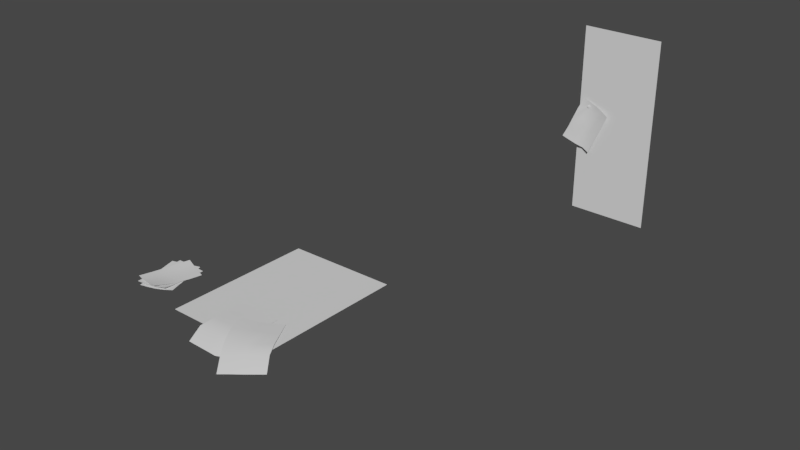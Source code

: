 # Source: paper.blend  (saved by Blender 2.79.4; exported with 4.5.12 LTS)
import bpy
from mathutils import Matrix  # noqa: F401  (used for matrix-valued properties, if any)

bpy.ops.wm.read_factory_settings(use_empty=True)
scene = bpy.context.scene
scene.name = 'Scene'

# ---- collections
col_collection_1 = bpy.data.collections.new('Collection 1'); scene.collection.children.link(col_collection_1)
col_collection_2 = bpy.data.collections.new('Collection 2'); scene.collection.children.link(col_collection_2)
col_collection_3 = bpy.data.collections.new('Collection 3'); scene.collection.children.link(col_collection_3)
col_collection_11 = bpy.data.collections.new('Collection 11'); scene.collection.children.link(col_collection_11)
col_collection_11.hide_render = True
col_collection_11.hide_viewport = True
col_collection_13 = bpy.data.collections.new('Collection 13'); scene.collection.children.link(col_collection_13)
col_collection_13.hide_render = True
col_collection_13.hide_viewport = True
col_table = bpy.data.collections.new('table')  # instanced only; not linked into the scene

# ---- world
world_world = bpy.data.worlds.new('World'); scene.world = world_world
world_world.color = (0.05088, 0.05088, 0.05088)
world_world.use_sun_shadow = False
world_world.sun_shadow_jitter_overblur = 0.0
world_world.cycles.sampling_method = 'MANUAL'

# ---- meshes
me_plane_006 = bpy.data.meshes.new('Plane.006')
me_plane_006.from_pydata([(0.0004144, -0.4711, 0.7444), (0.6732, -0.4708, 0.7448), (0.0006961, 0.4588, 0.7246), (0.6732, 0.4707, 0.7245)], [], [(0, 1, 3, 2)])
me_plane_006.use_remesh_preserve_volume = False
me_plane_006.use_remesh_preserve_attributes = False
me_plane_006.use_mirror_vertex_groups = False
me_plane_006.update()
me_plane_004 = bpy.data.meshes.new('Plane.004')
me_plane_004.from_pydata([(-0.1341, -0.1748, -0.0677), (0.1286, -0.1581, -0.06383), (-0.127, 0.1991, -0.01179), (0.1355, 0.1935, -0.01131), (-0.1292, 0.1007, -0.009446), (-0.131, 0.002278, -0.006541), (-0.1324, -0.09612, -0.009745), (-0.06845, -0.175, -0.06927), (-0.002861, -0.1762, -0.06945), (0.0627, -0.1751, -0.0726), (0.1303, -0.07301, -0.007672), (0.131, -0.002278, -0.003818), (0.1334, 0.09508, -0.008916), (0.06982, 0.1949, -0.01124), (0.004208, 0.1964, -0.01131), (-0.06141, 0.1976, -0.01155), (-0.06685, -0.09715, -0.0105), (-0.06547, 0.001176, -0.002886), (-0.06356, 0.09946, -0.009119), (-0.001235, -0.09812, -0.01004), (-0.0001063, 5.751e-05, -0.0002716), (0.002092, 0.09815, -0.009033), (0.06438, -0.09887, -0.009062), (0.06545, -0.001124, -0.003889), (0.06776, 0.09665, -0.008991), (0.1625, -0.2579, -0.09611), (0.3901, -0.1318, -0.06399), (-0.02758, 0.06331, -0.001381), (0.2019, 0.1907, -0.009842), (0.02025, -0.02261, -0.0006067), (0.06804, -0.1081, -0.006858), (0.1161, -0.1872, -0.04562), (0.2195, -0.2265, -0.08763), (0.276, -0.1936, -0.08156), (0.3329, -0.1623, -0.07317), (0.3449, -0.06343, -0.00439), (0.2962, 0.01911, 0.0002669), (0.2494, 0.1049, -0.004879), (0.1445, 0.1591, -0.009121), (0.08713, 0.1271, -0.008455), (0.02977, 0.09522, -0.005588), (0.1733, -0.1566, -0.03581), (0.1251, -0.07642, -0.003662), (0.07745, 0.009487, 0.001956), (0.2305, -0.126, -0.02402), (0.1916, -0.07101, 0.006146), (0.1346, 0.04178, -0.0008089), (0.2877, -0.09524, -0.01053), (0.2392, -0.04045, 0.001799), (0.1922, 0.07319, -0.003752)], [], [(24, 12, 3, 13), (4, 18, 15, 2), (18, 21, 14, 15), (21, 24, 13, 14), (0, 7, 16, 6), (6, 16, 17, 5), (5, 17, 18, 4), (7, 8, 19, 16), (16, 19, 20, 17), (17, 20, 21, 18), (8, 9, 22, 19), (19, 22, 23, 20), (20, 23, 24, 21), (9, 1, 10, 22), (22, 10, 11, 23), (23, 11, 12, 24), (49, 37, 28, 38), (29, 43, 40, 27), (43, 46, 39, 40), (46, 49, 38, 39), (25, 32, 41, 31), (31, 41, 42, 30), (30, 42, 43, 29), (32, 33, 44, 41), (41, 44, 45, 42), (42, 45, 46, 43), (33, 34, 47, 44), (44, 47, 48, 45), (45, 48, 49, 46), (34, 26, 35, 47), (47, 35, 36, 48), (48, 36, 37, 49)])
me_plane_004.polygons.foreach_set('use_smooth', [True] * 32)
me_plane_004.use_remesh_preserve_volume = False
me_plane_004.use_remesh_preserve_attributes = False
me_plane_004.use_mirror_vertex_groups = False
me_plane_004.update()
me_plane = bpy.data.meshes.new('Plane')
me_plane.from_pydata([(-0.1002, -0.1521, 0.004009), (0.1083, -0.1331, 0.02909), (-0.09797, 0.1512, 0.007399), (0.1042, 0.1467, 0.01077), (-0.1001, -0.0001171, 0.002694), (0.004986, -0.1496, 0.01559), (0.0995, -0.001467, 0.00945), (0.002452, 0.1499, 0.009853), (0.0, 0.0, 0.003679), (-0.1005, -0.07626, 0.002413), (0.05755, -0.1454, 0.02391), (0.1024, 0.07069, 0.01028), (-0.0475, 0.1506, 0.009874), (-0.09938, 0.07578, 0.004375), (-0.04815, -0.1519, 0.008228), (0.102, -0.07076, 0.01468), (0.05419, 0.1483, 0.01143), (0.001493, 0.07496, 0.004395), (0.001107, -0.07506, 0.005052), (-0.05002, 6.928e-05, 0.004103), (0.04985, -0.0007495, 0.005017), (0.05208, -0.07286, 0.01028), (-0.05021, -0.076, 0.003127), (-0.04909, 0.07556, 0.004547), (0.05245, 0.07303, 0.006289), (-0.05685, -0.1711, 0.003377), (0.1351, -0.09993, 0.009147), (-0.132, 0.1214, 0.003964), (0.05681, 0.168, 0.01149), (-0.09642, -0.02568, 0.001998), (0.04424, -0.1425, 0.00355), (0.09552, 0.02766, 0.006077), (-0.03634, 0.1454, 0.004981), (-2.139e-06, 7.829e-06, 0.0005272), (-0.07682, -0.0986, 0.0002988), (0.09187, -0.1251, 0.007183), (0.0771, 0.09741, 0.007855), (-0.0836, 0.1335, 0.005532), (-0.1147, 0.04813, 0.003133), (-0.006613, -0.1579, 0.002924), (0.1159, -0.03907, 0.008171), (0.01069, 0.1564, 0.01015), (-0.01873, 0.07257, 0.002446), (0.02123, -0.07174, 0.002683), (-0.04819, -0.01287, 0.001232), (0.04788, 0.01371, 0.002283), (0.06965, -0.05536, 0.006729), (-0.02825, -0.08559, 0.0007806), (-0.06643, 0.06041, 0.002177), (0.02932, 0.08507, 0.005413), (-0.1438, -0.1088, 0.003909), (0.05963, -0.16, 0.03677), (-0.04, 0.1749, 0.02011), (0.142, 0.1063, 0.01689), (-0.094, 0.03347, 0.008045), (-0.04428, -0.1425, 0.01874), (0.09438, -0.03133, 0.01206), (0.05241, 0.1404, 0.01237), (2.673e-06, 7.663e-06, 0.005903), (-0.1192, -0.03773, 0.004783), (0.007152, -0.1556, 0.03008), (0.1187, 0.03659, 0.01324), (0.006751, 0.1574, 0.01722), (-0.06721, 0.1046, 0.01447), (-0.09489, -0.1263, 0.009454), (0.07495, -0.0982, 0.02155), (0.09742, 0.1228, 0.01659), (0.02568, 0.07042, 0.008172), (-0.02315, -0.07115, 0.009436), (-0.047, 0.0167, 0.006728), (0.04722, -0.01583, 0.007801), (0.02655, -0.08513, 0.01595), (-0.07177, -0.05452, 0.005965), (-0.02051, 0.08741, 0.0102), (0.07235, 0.05349, 0.01088)], [], [(24, 11, 3, 16), (23, 17, 7, 12), (22, 18, 8, 19), (21, 15, 6, 20), (18, 21, 20, 8), (5, 10, 21, 18), (10, 1, 15, 21), (9, 22, 19, 4), (0, 14, 22, 9), (14, 5, 18, 22), (13, 23, 12, 2), (4, 19, 23, 13), (19, 8, 17, 23), (17, 24, 16, 7), (8, 20, 24, 17), (20, 6, 11, 24), (49, 36, 28, 41), (48, 42, 32, 37), (47, 43, 33, 44), (46, 40, 31, 45), (43, 46, 45, 33), (30, 35, 46, 43), (35, 26, 40, 46), (34, 47, 44, 29), (25, 39, 47, 34), (39, 30, 43, 47), (38, 48, 37, 27), (29, 44, 48, 38), (44, 33, 42, 48), (42, 49, 41, 32), (33, 45, 49, 42), (45, 31, 36, 49), (74, 61, 53, 66), (73, 67, 57, 62), (72, 68, 58, 69), (71, 65, 56, 70), (68, 71, 70, 58), (55, 60, 71, 68), (60, 51, 65, 71), (59, 72, 69, 54), (50, 64, 72, 59), (64, 55, 68, 72), (63, 73, 62, 52), (54, 69, 73, 63), (69, 58, 67, 73), (67, 74, 66, 57), (58, 70, 74, 67), (70, 56, 61, 74)])
me_plane.polygons.foreach_set('use_smooth', [True] * 48)
me_plane.use_remesh_preserve_volume = False
me_plane.use_remesh_preserve_attributes = False
me_plane.use_mirror_vertex_groups = False
me_plane.update()
me_circle = bpy.data.meshes.new('Circle')
me_circle.from_pydata([(0.0, 0.01, 0.0002779), (-0.007071, 0.007071, 0.0002779), (-0.01, -4.371e-10, 0.0002779), (-0.007071, -0.007071, 0.0002779), (8.742e-10, -0.01, 0.0002779), (0.007071, -0.007071, 0.0002779), (0.01, 1.192e-10, 0.0002779), (0.007071, 0.007071, 0.0002779), (1.455e-11, 0.0, 0.003187), (0.00483, 5.759e-11, 0.0), (0.003415, -0.003415, 0.0), (4.222e-10, -0.00483, 0.0), (-0.003415, -0.003415, 0.0), (-0.00483, -2.111e-10, 0.0), (-0.003415, 0.003415, 0.0), (0.0, 0.00483, 0.0), (0.004898, 0.004898, 0.002668), (0.002725, 0.002725, 0.002999), (-4.543e-11, 0.004774, 0.002479), (0.0, 0.006927, 0.002668), (0.004898, -0.004898, 0.002668), (0.002725, -0.002725, 0.002999), (0.003854, 4.595e-11, 0.002999), (0.006927, 8.26e-11, 0.002668), (-0.004898, -0.004898, 0.002668), (-0.002725, -0.002725, 0.002999), (3.369e-10, -0.003854, 0.002999), (6.056e-10, -0.006927, 0.002668), (-0.004898, 0.004898, 0.002668), (-0.002725, 0.002725, 0.002999), (-0.003854, -1.684e-10, 0.002999), (-0.006927, -3.028e-10, 0.002668), (0.003415, 0.003415, 0.0), (2.91e-11, 2.91e-11, -0.01589), (-0.002809, -0.002809, -0.003973), (-0.002202, -0.002202, -0.007946), (-0.001218, -0.001218, -0.01192), (-0.001723, -7.53e-11, -0.01192), (-0.003114, -1.361e-10, -0.007946), (-0.003972, -1.736e-10, -0.003973), (0.0, 0.003972, -0.003973), (0.0, 0.003114, -0.007946), (0.0, 0.001723, -0.01192), (0.001218, 0.001218, -0.01192), (0.002202, 0.002202, -0.007946), (0.002809, 0.002809, -0.003973), (3.472e-10, -0.003972, -0.003973), (2.723e-10, -0.003114, -0.007946), (1.506e-10, -0.001723, -0.01192), (0.002809, -0.002809, -0.003973), (0.002202, -0.002202, -0.007946), (0.001218, -0.001218, -0.01192), (0.003972, 4.736e-11, -0.003973), (0.003114, 3.714e-11, -0.007946), (0.001723, 2.054e-11, -0.01192), (-0.002809, 0.002809, -0.003973), (-0.002202, 0.002202, -0.007946), (-0.001218, 0.001218, -0.01192), (0.0, 0.009603, 0.002339), (0.0, 0.01, 0.00192), (-0.007071, 0.007071, 0.00192), (-0.00679, 0.00679, 0.002339), (-0.01, -4.371e-10, 0.00192), (-0.009603, -4.198e-10, 0.002339), (-0.007071, -0.007071, 0.00192), (-0.00679, -0.00679, 0.002339), (8.742e-10, -0.01, 0.00192), (8.395e-10, -0.009603, 0.002339), (0.007071, -0.007071, 0.00192), (0.00679, -0.00679, 0.002339), (0.01, 1.192e-10, 0.00192), (0.009603, 1.145e-10, 0.002339), (0.007071, 0.007071, 0.00192), (0.00679, 0.00679, 0.002339), (1.713e-11, 0.005921, 0.002391), (-0.004187, 0.004187, 0.002391), (0.0, 0.003854, 0.002999), (-0.003376, 0.003376, 0.002479), (-0.005921, -2.871e-10, 0.002391), (-0.004187, -0.004187, 0.002391), (-0.004774, -1.997e-10, 0.002479), (-0.003376, -0.003376, 0.002479), (5.728e-10, -0.005921, 0.002391), (0.004187, -0.004187, 0.002391), (3.51e-10, -0.004774, 0.002479), (0.003376, -0.003376, 0.002479), (0.005921, 8.335e-11, 0.002391), (0.004187, 0.004187, 0.002391), (0.004774, 3.106e-11, 0.002479), (0.003376, 0.003376, 0.002479)], [], [(71, 23, 20, 69), (67, 27, 24, 65), (58, 19, 16, 73), (1, 60, 59, 0), (73, 16, 23, 71), (69, 20, 27, 67), (65, 24, 31, 63), (76, 8, 17), (22, 8, 21), (26, 8, 25), (30, 8, 29), (17, 8, 22), (21, 8, 26), (25, 8, 30), (29, 8, 76), (0, 59, 72, 7), (75, 77, 18, 74), (3, 64, 62, 2), (79, 81, 80, 78), (5, 68, 66, 4), (83, 85, 84, 82), (7, 72, 70, 6), (87, 89, 88, 86), (2, 62, 60, 1), (78, 80, 77, 75), (4, 66, 64, 3), (82, 84, 81, 79), (6, 70, 68, 5), (86, 88, 85, 83), (63, 31, 28, 61), (74, 18, 89, 87), (4, 11, 10, 5), (2, 13, 12, 3), (0, 15, 14, 1), (7, 32, 15, 0), (5, 10, 9, 6), (3, 12, 11, 4), (1, 14, 13, 2), (6, 9, 32, 7), (37, 33, 36), (43, 33, 42), (36, 33, 48), (48, 33, 51), (51, 33, 54), (42, 33, 57), (54, 33, 43), (57, 33, 37), (14, 55, 39, 13), (55, 56, 38, 39), (56, 57, 37, 38), (9, 52, 45, 32), (52, 53, 44, 45), (53, 54, 43, 44), (15, 40, 55, 14), (40, 41, 56, 55), (41, 42, 57, 56), (10, 49, 52, 9), (49, 50, 53, 52), (50, 51, 54, 53), (11, 46, 49, 10), (46, 47, 50, 49), (47, 48, 51, 50), (12, 34, 46, 11), (34, 35, 47, 46), (35, 36, 48, 47), (32, 45, 40, 15), (45, 44, 41, 40), (44, 43, 42, 41), (13, 39, 34, 12), (39, 38, 35, 34), (38, 37, 36, 35), (61, 58, 59, 60), (63, 61, 60, 62), (65, 63, 62, 64), (67, 65, 64, 66), (69, 67, 66, 68), (71, 69, 68, 70), (73, 71, 70, 72), (58, 73, 72, 59), (61, 28, 19, 58), (75, 74, 19, 28), (18, 77, 29, 76), (79, 78, 31, 24), (80, 81, 25, 30), (83, 82, 27, 20), (84, 85, 21, 26), (87, 86, 23, 16), (88, 89, 17, 22), (78, 75, 28, 31), (77, 80, 30, 29), (82, 79, 24, 27), (81, 84, 26, 25), (86, 83, 20, 23), (85, 88, 22, 21), (74, 87, 16, 19), (89, 18, 76, 17)])
me_circle.polygons.foreach_set('use_smooth', [True] * 96)
me_circle.use_remesh_preserve_volume = False
me_circle.use_remesh_preserve_attributes = False
me_circle.use_mirror_vertex_groups = False
me_circle.update()
me_plane_009 = bpy.data.meshes.new('Plane.009')
me_plane_009.from_pydata([(0.2211, 2.983, -0.3779), (0.7605, 2.983, -0.3779), (0.2211, 2.983, 0.9244), (0.7605, 2.983, 0.9244)], [], [(0, 1, 3, 2)])
me_plane_009.use_remesh_preserve_volume = False
me_plane_009.use_remesh_preserve_attributes = False
me_plane_009.use_mirror_vertex_groups = False
me_plane_009.update()
me_plane_008 = bpy.data.meshes.new('Plane.008')
me_plane_008.from_pydata([(-0.1561, 0.03055, -0.2397), (0.03197, 0.08205, -0.308), (-0.03293, -0.03782, 0.04276), (0.1558, -0.018, -0.0403), (-0.064, -0.02706, -0.02919), (-0.09134, -0.01213, -0.1007), (-0.1259, 0.02126, -0.1656), (-0.1103, 0.04337, -0.2551), (-0.0625, 0.05807, -0.2713), (-0.0145, 0.08223, -0.285), (0.06361, 0.06119, -0.2391), (0.09523, 0.03241, -0.1735), (0.1256, 0.01119, -0.1051), (0.1099, -0.01351, -0.01513), (0.06275, -0.01225, 0.007944), (0.01482, -0.02032, 0.02782), (-0.07912, 0.0247, -0.185), (-0.03236, 0.0009159, -0.08006), (0.0, 0.0003877, 0.0001411), (-0.03109, 0.05275, -0.1966), (0.0003304, 0.03628, -0.1261), (0.0315, 0.01826, -0.05622), (0.01656, 0.0629, -0.2156), (0.04799, 0.03441, -0.1495), (0.0787, 0.01614, -0.08031)], [], [(24, 12, 3, 13), (4, 18, 15, 2), (18, 21, 14, 15), (21, 24, 13, 14), (0, 7, 16, 6), (6, 16, 17, 5), (5, 17, 18, 4), (7, 8, 19, 16), (16, 19, 20, 17), (17, 20, 21, 18), (8, 9, 22, 19), (19, 22, 23, 20), (20, 23, 24, 21), (9, 1, 10, 22), (22, 10, 11, 23), (23, 11, 12, 24)])
me_plane_008.polygons.foreach_set('use_smooth', [True] * 16)
me_plane_008.use_remesh_preserve_volume = False
me_plane_008.use_remesh_preserve_attributes = False
me_plane_008.use_mirror_vertex_groups = False
me_plane_008.update()
me_plane_010 = bpy.data.meshes.new('Plane.010')
me_plane_010.from_pydata([(-0.105, 3.532e-09, -0.1575), (0.105, 3.532e-09, -0.1575), (-0.105, -3.532e-09, 0.1575), (0.105, -3.532e-09, 0.1575), (-0.105, -1.766e-09, 0.07875), (-0.105, 0.0, 0.0), (-0.105, 1.766e-09, -0.07875), (-0.0525, 3.532e-09, -0.1575), (0.0, 3.532e-09, -0.1575), (0.0525, 3.532e-09, -0.1575), (0.105, 1.766e-09, -0.07875), (0.105, 0.0, 0.0), (0.105, -1.766e-09, 0.07875), (0.0525, -3.532e-09, 0.1575), (0.0, -3.532e-09, 0.1575), (-0.0525, -3.532e-09, 0.1575), (-0.0525, 1.766e-09, -0.07875), (-0.0525, 0.0, 0.0), (-0.0525, -2.695e-09, 0.1202), (0.0, 1.766e-09, -0.07875), (0.0, 0.0, 0.0), (0.0, -1.766e-09, 0.07875), (0.0525, 1.766e-09, -0.07875), (0.0525, 0.0, 0.0), (0.0525, -1.766e-09, 0.07875)], [], [(24, 12, 3, 13), (4, 18, 15, 2), (18, 21, 14, 15), (21, 24, 13, 14), (0, 7, 16, 6), (6, 16, 17, 5), (5, 17, 18, 4), (7, 8, 19, 16), (16, 19, 20, 17), (17, 20, 21, 18), (8, 9, 22, 19), (19, 22, 23, 20), (20, 23, 24, 21), (9, 1, 10, 22), (22, 10, 11, 23), (23, 11, 12, 24)])
me_plane_010.use_remesh_preserve_volume = False
me_plane_010.use_remesh_preserve_attributes = False
me_plane_010.use_mirror_vertex_groups = False
me_plane_010.update()

# ---- objects
ob_desk_top = bpy.data.objects.new('desk_top', me_plane_006)
ob_plane = bpy.data.objects.new('Plane', me_plane_004)
ob_paper_stack1 = bpy.data.objects.new('paper_stack1', me_plane)
ob_table = bpy.data.objects.new('table', None)
ob_cupboard = bpy.data.objects.new('cupboard', None)
ob_circle = bpy.data.objects.new('Circle', me_circle)
ob_plane_002 = bpy.data.objects.new('Plane.002', me_plane_009)
ob_plane_001 = bpy.data.objects.new('Plane.001', me_plane_008)
ob_plane_003 = bpy.data.objects.new('Plane.003', me_plane_010)
ob_camera = bpy.data.objects.new('Camera', None)

# ---- transforms, parenting, visibility, modifiers, constraints
ob_desk_top.location = (0.0, 0.0, 0.0)
ob_desk_top.lineart.crease_threshold = 0.0
_m = ob_desk_top.modifiers.new('Collision', 'COLLISION')
ob_plane.location = (0.3587, -0.396, 0.7541)
ob_plane.lineart.crease_threshold = 0.0
ob_paper_stack1.location = (-0.3422, -0.2184, 0.7051)
ob_paper_stack1.lineart.crease_threshold = 0.0
ob_table.location = (0.0, 0.0, 0.0)
ob_table.empty_display_size = 0.1
ob_table.empty_image_offset = (0.0, 0.0)
ob_table.show_instancer_for_render = False
ob_table.instance_type = 'COLLECTION'
ob_table.lineart.crease_threshold = 0.0
ob_cupboard.location = (0.0, 0.0, 0.0)
ob_circle.location = (0.6506, 2.579, 1.148)
ob_circle.rotation_euler = (1.476, 0.0094, 0.29)
ob_circle.lineart.crease_threshold = 0.0
ob_plane_002.location = (0.3587, -0.396, 0.7649)
ob_plane_002.lineart.crease_threshold = 0.0
_m = ob_plane_002.modifiers.new('Collision', 'COLLISION')
ob_plane_001.location = (0.6513, 2.585, 1.149)
ob_plane_001.rotation_euler = (-0.3491, -0.0, 0.0)
ob_plane_001.lineart.crease_threshold = 0.0
_vg = ob_plane_001.vertex_groups.new(name='pin')
ob_plane_003.location = (1.368, 2.486, 1.045)
ob_plane_003.rotation_euler = (-0.3491, -0.0, 0.0)
ob_plane_003.lineart.crease_threshold = 0.0
_vg = ob_plane_003.vertex_groups.new(name='pin')
ob_camera.location = (0.0, 0.0, 0.0)
ob_table.instance_collection = col_table

# ---- collection membership
col_collection_1.objects.link(ob_desk_top)
col_collection_1.objects.link(ob_plane)
col_collection_1.objects.link(ob_paper_stack1)
col_collection_1.objects.link(ob_table)
col_collection_1.objects.link(ob_cupboard)
col_collection_2.objects.link(ob_circle)
col_collection_3.objects.link(ob_plane_002)
col_collection_3.objects.link(ob_plane_001)
col_collection_11.objects.link(ob_plane_003)
col_collection_13.objects.link(ob_camera)

# ---- scene / render settings (as saved in the file)
scene.camera = ob_camera
scene.frame_start = 1; scene.frame_end = 250; scene.frame_set(1)
scene.render.engine = 'CYCLES'
scene.render.resolution_percentage = 50
scene.render.dither_intensity = 0.0
scene.cycles.use_denoising = False
scene.cycles.samples = 256
scene.cycles.sampling_pattern = 'TABULATED_SOBOL'
scene.cycles.use_adaptive_sampling = False
scene.cycles.use_light_tree = False
scene.view_settings.view_transform = 'Filmic'
bpy.context.view_layer.update()

# ---- added for rendering (the .blend has no active camera and no usable light): camera, sun
cam_auto = bpy.data.cameras.new('AutoCamera')
cam_auto.lens = 50.0
cam_auto.sensor_width = 36.0
cam_auto.clip_end = 1000.0
ob_auto_camera = bpy.data.objects.new('AutoCamera', cam_auto)
scene.collection.objects.link(ob_auto_camera)
ob_auto_camera.location = (4.14055, -3.57712, 3.82503)
ob_auto_camera.rotation_euler = (1.09748, -7.21219e-08, 0.694738)
scene.camera = ob_auto_camera
light_auto_sun = bpy.data.lights.new('AutoSun', 'SUN')
light_auto_sun.energy = 3.0
light_auto_sun.angle = 0.0523599
ob_auto_sun = bpy.data.objects.new('AutoSun', light_auto_sun)
scene.collection.objects.link(ob_auto_sun)
ob_auto_sun.rotation_euler = (0.872665, 0.174533, 0.523599)
bpy.context.view_layer.update()
